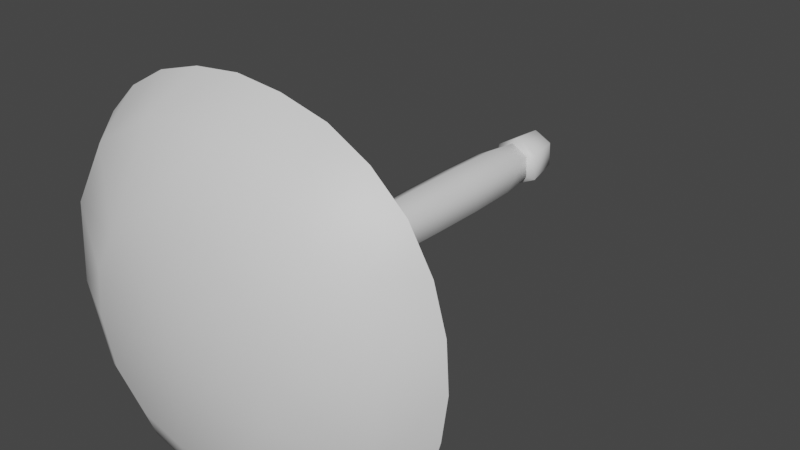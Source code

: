 # Source: FE_leaf_14-01-6.blend  (saved by Blender 3.0.42; exported with 4.5.12 LTS)
import bpy
from mathutils import Matrix  # noqa: F401  (used for matrix-valued properties, if any)

bpy.ops.wm.read_factory_settings(use_empty=True)
scene = bpy.context.scene
scene.name = 'Scene'

# ---- materials (node trees are filled in below, after node groups)
mat_material = bpy.data.materials.new('Material')
mat_material.use_transparent_shadow = False

# ---- material node trees
mat_material.use_nodes = True; mat_material.node_tree.nodes.clear()
_N = mat_material.node_tree.nodes; _L = mat_material.node_tree.links
n0 = _N.new('ShaderNodeBsdfPrincipled'); n0.name = 'Principled BSDF'; n0.location = (10, 300)
n0.distribution = 'GGX'
n0.subsurface_method = 'RANDOM_WALK_SKIN'
n0.inputs[3].default_value = 1.45
n0.inputs[27].default_value = (0.0, 0.0, 0.0, 1.0)
n0.inputs[28].default_value = 1.0
n1 = _N.new('ShaderNodeOutputMaterial'); n1.name = 'Material Output'; n1.location = (300, 300)
_L.new(n0.outputs[0], n1.inputs[0])
n1.is_active_output = True

# ---- world
world_world = bpy.data.worlds.new('World'); scene.world = world_world
world_world.use_nodes = True; world_world.node_tree.nodes.clear()
_N = world_world.node_tree.nodes; _L = world_world.node_tree.links
n0 = _N.new('ShaderNodeOutputWorld'); n0.name = 'World Output'; n0.location = (300, 300)
n1 = _N.new('ShaderNodeBackground'); n1.name = 'Background'; n1.location = (10, 300)
n1.inputs[0].default_value = (0.05088, 0.05088, 0.05088, 1.0)
_L.new(n1.outputs[0], n0.inputs[0])
n0.is_active_output = True
world_world.color = (0.05088, 0.05088, 0.05088)
world_world.use_sun_shadow = False
world_world.sun_shadow_jitter_overblur = 0.0

# ---- meshes
me_fe_mushroom3_lt7_gmdl_002 = bpy.data.meshes.new('FE_mushroom3_Lt7.gmdl.002')
me_fe_mushroom3_lt7_gmdl_002.from_pydata([(0.04553, 0.04927, 0.03225), (-0.0002338, 0.04938, 0.05645), (2.349e-05, -0.004928, 0.09548), (0.07816, -0.005126, 0.05412), (-0.0482, 0.04954, 0.02877), (-0.08186, -0.004659, 0.04818), (-0.078, -0.004523, -0.05195), (-0.04583, 0.04962, -0.0298), (-0.0002346, 0.04951, -0.05398), (2.212e-05, -0.00472, -0.0933), (-0.0002346, 0.04951, -0.05398), (0.0475, 0.04935, -0.02633), (0.08174, -0.004989, -0.04602), (2.212e-05, -0.00472, -0.0933), (0.09361, -1.52, 0.06276), (0.0002942, -1.52, 0.1119), (0.0004481, -1.778, 0.1318), (0.1104, -1.777, 0.07328), (-0.09713, -1.521, 0.05529), (-0.116, -1.778, 0.06502), (-0.09317, -1.521, -0.06433), (-0.1118, -1.778, -0.07901), (0.0009505, -1.521, -0.1135), (0.001677, -1.777, -0.1373), (0.0009505, -1.521, -0.1135), (0.09926, -1.52, -0.05667), (0.1181, -1.777, -0.06807), (0.001677, -1.777, -0.1373), (-0.0002678, 0.04944, 0.001232), (-0.0002678, 0.04944, 0.001232), (0.1104, -1.777, 0.07328), (0.0004481, -1.778, 0.1318), (0.002125, -1.774, 0.001451), (-0.116, -1.778, 0.06502), (-0.1118, -1.778, -0.07901), (0.001677, -1.777, -0.1373), (0.1181, -1.777, -0.06807), (0.006201, -1.715, -0.002329), (-0.02205, -1.745, 0.2316), (0.1713, -1.744, 0.1654), (-0.1944, -1.746, 0.1216), (-0.2159, -1.746, -0.08166), (-0.07034, -1.745, -0.2252), (0.1326, -1.744, -0.2009), (0.2402, -1.743, -0.0271), (0.3539, -1.883, 0.5497), (0.5578, -1.883, 0.3538), (0.538, -1.713, 0.6655), (0.6765, -1.713, 0.5397), (0.7716, -1.713, 0.3768), (0.07381, -1.884, 0.6325), (0.1871, -1.713, 0.8024), (0.3746, -1.713, 0.7545), (-0.2167, -1.884, 0.6037), (-0.1865, -1.713, 0.8024), (0.002194, -1.713, 0.8219), (-0.4632, -1.884, 0.4623), (-0.5289, -1.713, 0.6586), (-0.3687, -1.713, 0.7496), (-0.6101, -1.885, 0.2188), (-0.7551, -1.713, 0.3733), (-0.6598, -1.713, 0.5322), (-0.6345, -1.886, -0.08538), (-0.8264, -1.713, -0.001761), (-0.809, -1.713, 0.1936), (-0.5433, -1.884, -0.3638), (-0.7499, -1.713, -0.3873), (-0.807, -1.713, -0.2057), (-0.3422, -1.884, -0.5629), (-0.5261, -1.714, -0.6828), (-0.6586, -1.713, -0.5516), (-0.07152, -1.884, -0.6512), (-0.1891, -1.714, -0.8364), (-0.3708, -1.713, -0.7792), (0.2273, -1.884, -0.6093), (0.1942, -1.713, -0.8066), (-0.001446, -1.713, -0.8416), (0.4698, -1.883, -0.4611), (0.5321, -1.713, -0.6498), (0.3813, -1.713, -0.7506), (0.61, -1.883, -0.2095), (0.7612, -1.713, -0.3584), (0.6612, -1.713, -0.5244), (0.6449, -1.883, 0.08038), (0.8345, -1.713, 0.006031), (0.81, -1.713, -0.1804), (0.8223, -1.713, 0.1984), (0.3977, -1.888, 0.6155), (0.6293, -1.888, 0.3989), (0.6765, -1.713, 0.5397), (0.538, -1.713, 0.6655), (0.7716, -1.713, 0.3768), (0.08294, -1.888, 0.703), (0.3746, -1.713, 0.7545), (0.1871, -1.713, 0.8024), (-0.2374, -1.888, 0.6694), (0.002194, -1.713, 0.8219), (-0.1865, -1.713, 0.8024), (-0.5087, -1.888, 0.5093), (-0.3687, -1.713, 0.7496), (-0.5289, -1.713, 0.6586), (-0.6721, -1.888, 0.2402), (-0.6598, -1.713, 0.5322), (-0.7551, -1.713, 0.3733), (-0.7057, -1.888, -0.09265), (-0.809, -1.713, 0.1936), (-0.8264, -1.713, -0.001761), (-0.6109, -1.888, -0.4105), (-0.807, -1.713, -0.2057), (-0.7499, -1.713, -0.3873), (-0.3892, -1.888, -0.6354), (-0.6586, -1.713, -0.5516), (-0.5261, -1.714, -0.6828), (-0.08374, -1.888, -0.7281), (-0.3708, -1.713, -0.7792), (-0.1891, -1.714, -0.8364), (0.248, -1.888, -0.6733), (-0.001446, -1.713, -0.8416), (0.1942, -1.713, -0.8066), (0.5153, -1.888, -0.5061), (0.3813, -1.713, -0.7506), (0.5321, -1.713, -0.6498), (0.6788, -1.888, -0.2327), (0.6612, -1.713, -0.5244), (0.7612, -1.713, -0.3584), (0.7183, -1.888, 0.08915), (0.81, -1.713, -0.1804), (0.8345, -1.713, 0.006031), (0.8223, -1.713, 0.1984), (0.05137, -2.04, 0.4089), (0.006097, -2.069, -0.002692), (0.2376, -2.04, 0.3596), (0.3718, -2.04, 0.2341), (0.4225, -2.04, 0.05217), (0.3965, -2.04, -0.1365), (0.3007, -2.04, -0.2938), (0.1446, -2.04, -0.3932), (-0.04919, -2.04, -0.4291), (-0.2268, -2.041, -0.3749), (-0.3563, -2.041, -0.245), (-0.4097, -2.04, -0.05896), (-0.3853, -2.04, 0.1334), (-0.289, -2.04, 0.2895), (-0.1334, -2.04, 0.3868), (0.076, -0.183, 0.04926), (-0.004758, -0.172, 0.08606), (-0.004696, -0.3315, 0.1058), (0.09134, -0.3434, 0.05833), (0.09582, -0.3435, -0.05337), (0.07957, -0.1836, -0.04333), (-0.004686, -0.1723, -0.08619), (-0.00464, -0.3314, -0.1067), (-0.08115, -0.1615, -0.04463), (-0.004686, -0.1723, -0.08619), (-0.00464, -0.3314, -0.1067), (-0.1008, -0.3191, -0.05711), (-0.1045, -0.3192, 0.04907), (-0.08418, -0.162, 0.0381), (0.004743, -0.1545, 0.1097), (-0.0942, -0.1448, 0.05001), (-0.08418, -0.162, 0.0381), (-0.004758, -0.172, 0.08606), (0.1097, -0.1673, 0.06165), (0.076, -0.183, 0.04926), (0.07957, -0.1836, -0.04333), (0.1141, -0.1689, -0.05317), (0.004827, -0.1555, -0.1096), (-0.004686, -0.1723, -0.08619), (-0.0901, -0.1434, -0.05674), (0.004827, -0.1555, -0.1096), (-0.004686, -0.1723, -0.08619), (-0.08115, -0.1615, -0.04463), (0.08907, -1.052, 0.05863), (-0.001847, -1.048, 0.1045), (-0.000294, -1.277, 0.103), (0.08751, -1.279, 0.05798), (0.09233, -1.279, -0.05123), (0.09371, -1.053, -0.05131), (-0.00172, -1.048, -0.104), (-4.237e-05, -1.277, -0.1035), (-0.0931, -1.043, -0.0569), (-0.00172, -1.048, -0.104), (-4.237e-05, -1.277, -0.1035), (-0.08837, -1.274, -0.05769), (-0.09192, -1.275, 0.05008), (-0.0967, -1.043, 0.05014), (0.0951, -0.5736, 0.06089), (-0.003771, -0.563, 0.1099), (-0.002716, -0.802, 0.1093), (0.09387, -0.811, 0.06154), (0.09861, -0.8112, -0.05361), (0.09981, -0.5743, -0.05544), (-0.003728, -0.5629, -0.111), (-0.002671, -0.8019, -0.1091), (-0.1027, -0.5517, -0.05982), (-0.003728, -0.5629, -0.111), (-0.002671, -0.8019, -0.1091), (-0.09949, -0.7927, -0.05938), (-0.1033, -0.793, 0.0517), (-0.1066, -0.5523, 0.05157)], [], [(2, 3, 1), (0, 1, 3), (5, 2, 4), (1, 4, 2), (6, 5, 7), (5, 4, 7), (9, 6, 8), (7, 8, 6), (12, 13, 11), (10, 11, 13), (3, 12, 0), (12, 11, 0), (16, 17, 15), (14, 15, 17), (19, 16, 18), (15, 18, 16), (19, 18, 21), (18, 20, 21), (23, 21, 22), (20, 22, 21), (27, 24, 26), (24, 25, 26), (26, 25, 17), (25, 14, 17), (1, 0, 28), (4, 1, 28), (4, 28, 7), (8, 7, 28), (11, 10, 29), (11, 28, 0), (30, 31, 32), (31, 33, 32), (32, 33, 34), (34, 35, 32), (35, 36, 32), (32, 36, 30), (37, 38, 39), (37, 40, 38), (37, 41, 40), (37, 42, 41), (37, 43, 42), (37, 44, 43), (37, 39, 44), (45, 46, 39), (45, 47, 46), (47, 48, 46), (48, 49, 46), (50, 45, 38), (45, 39, 38), (50, 51, 45), (51, 52, 45), (52, 47, 45), (53, 50, 38), (53, 54, 50), (54, 55, 50), (55, 51, 50), (53, 38, 56), (56, 38, 40), (53, 56, 58), (56, 57, 58), (58, 54, 53), (59, 56, 40), (59, 60, 56), (60, 61, 56), (61, 57, 56), (59, 40, 62), (62, 40, 41), (62, 63, 59), (63, 64, 59), (64, 60, 59), (65, 62, 41), (62, 65, 67), (65, 66, 67), (67, 63, 62), (65, 41, 68), (68, 41, 42), (65, 68, 70), (68, 69, 70), (70, 66, 65), (71, 68, 42), (71, 72, 68), (72, 73, 68), (73, 69, 68), (71, 42, 74), (74, 42, 43), (74, 75, 71), (75, 76, 71), (76, 72, 71), (77, 74, 43), (74, 77, 79), (77, 78, 79), (79, 75, 74), (80, 77, 44), (77, 43, 44), (80, 81, 77), (81, 82, 77), (82, 78, 77), (83, 80, 44), (83, 84, 80), (84, 85, 80), (85, 81, 80), (83, 44, 46), (46, 44, 39), (83, 46, 86), (46, 49, 86), (86, 84, 83), (87, 88, 90), (88, 89, 90), (88, 91, 89), (92, 87, 94), (87, 93, 94), (87, 90, 93), (92, 96, 95), (95, 96, 97), (92, 94, 96), (95, 99, 98), (98, 99, 100), (95, 97, 99), (101, 98, 103), (98, 102, 103), (98, 100, 102), (104, 101, 106), (101, 105, 106), (101, 103, 105), (104, 108, 107), (107, 108, 109), (104, 106, 108), (110, 107, 112), (107, 111, 112), (107, 109, 111), (113, 110, 115), (110, 114, 115), (110, 112, 114), (116, 113, 118), (113, 117, 118), (113, 115, 117), (116, 120, 119), (119, 120, 121), (116, 118, 120), (122, 119, 124), (119, 123, 124), (119, 121, 123), (125, 122, 127), (122, 126, 127), (122, 124, 126), (125, 128, 88), (88, 128, 91), (125, 127, 128), (129, 130, 131), (131, 130, 132), (132, 130, 133), (133, 130, 134), (134, 130, 135), (135, 130, 136), (136, 130, 137), (137, 130, 138), (138, 130, 139), (139, 130, 140), (140, 130, 141), (141, 130, 142), (142, 130, 143), (143, 130, 129), (145, 146, 144), (144, 146, 147), (147, 148, 144), (148, 149, 144), (150, 149, 151), (149, 148, 151), (152, 153, 155), (153, 154, 155), (155, 156, 152), (156, 157, 152), (157, 156, 145), (145, 156, 146), (158, 159, 161), (159, 160, 161), (162, 158, 163), (158, 161, 163), (165, 162, 164), (163, 164, 162), (165, 164, 166), (166, 164, 167), (169, 170, 168), (168, 170, 171), (159, 168, 160), (171, 160, 168), (2, 5, 158), (5, 159, 158), (3, 2, 162), (2, 158, 162), (12, 3, 165), (162, 165, 3), (12, 165, 13), (13, 165, 166), (9, 169, 6), (6, 169, 168), (5, 6, 159), (168, 159, 6), (173, 174, 172), (172, 174, 175), (175, 176, 172), (176, 177, 172), (178, 177, 179), (177, 176, 179), (180, 181, 183), (181, 182, 183), (183, 184, 180), (184, 185, 180), (185, 184, 173), (173, 184, 174), (174, 15, 175), (175, 15, 14), (176, 175, 25), (25, 175, 14), (179, 176, 24), (176, 25, 24), (183, 182, 20), (182, 22, 20), (18, 184, 20), (184, 183, 20), (184, 18, 174), (174, 18, 15), (187, 188, 186), (186, 188, 189), (189, 190, 186), (190, 191, 186), (192, 191, 193), (191, 190, 193), (194, 195, 197), (195, 196, 197), (198, 199, 197), (197, 199, 194), (199, 198, 187), (187, 198, 188), (188, 173, 189), (189, 173, 172), (172, 177, 189), (177, 190, 189), (193, 190, 178), (190, 177, 178), (197, 196, 180), (196, 181, 180), (180, 185, 197), (185, 198, 197), (198, 185, 188), (188, 185, 173), (146, 187, 147), (147, 187, 186), (186, 191, 147), (191, 148, 147), (151, 148, 192), (148, 191, 192), (155, 154, 194), (154, 195, 194), (199, 156, 194), (194, 156, 155), (156, 199, 146), (146, 199, 187), (88, 87, 132), (87, 131, 132), (88, 132, 125), (125, 132, 133), (125, 133, 122), (122, 133, 134), (119, 122, 135), (122, 134, 135), (119, 135, 116), (116, 135, 136), (113, 116, 137), (116, 136, 137), (110, 113, 138), (113, 137, 138), (110, 138, 107), (107, 138, 139), (107, 139, 104), (104, 139, 140), (101, 104, 141), (104, 140, 141), (98, 101, 142), (101, 141, 142), (98, 142, 95), (95, 142, 143), (95, 143, 92), (92, 143, 129), (87, 92, 131), (92, 129, 131)])
me_fe_mushroom3_lt7_gmdl_002.polygons.foreach_set('use_smooth', [True] * 286)
_uv = me_fe_mushroom3_lt7_gmdl_002.uv_layers.new(name='UVMap')
_uv.uv.foreach_set('vector', [0.7247, 0.4272, 0.776, 0.4272, 0.7247, 0.4534, 0.7758, 0.4534, 0.7247, 0.4534, 0.776, 0.4272, 0.6735, 0.4272, 0.7247, 0.4272, 0.6736, 0.4534, 0.7247, 0.4534, 0.6736, 0.4534, 0.7247, 0.4272, 0.5709, 0.4273, 0.6735, 0.4272, 0.5711, 0.4534, 0.6735, 0.4272, 0.6736, 0.4534, 0.5711, 0.4534, 0.5196, 0.4273, 0.5709, 0.4273, 0.5196, 0.4534, 0.5711, 0.4534, 0.5196, 0.4534, 0.5709, 0.4273, 0.8785, 0.4273, 0.9298, 0.4273, 0.8784, 0.4534, 0.9298, 0.4534, 0.8784, 0.4534, 0.9298, 0.4273, 0.776, 0.4272, 0.8785, 0.4273, 0.7758, 0.4534, 0.8785, 0.4273, 0.8784, 0.4534, 0.7758, 0.4534, 0.7247, 0.04322, 0.7771, 0.04323, 0.7247, 0.09459, 0.777, 0.09459, 0.7247, 0.09459, 0.7771, 0.04323, 0.6723, 0.04323, 0.7247, 0.04322, 0.6725, 0.09459, 0.7247, 0.09459, 0.6725, 0.09459, 0.7247, 0.04322, 0.6723, 0.04323, 0.6725, 0.09459, 0.5698, 0.0433, 0.6725, 0.09459, 0.5699, 0.09463, 0.5698, 0.0433, 0.5196, 0.04332, 0.5698, 0.0433, 0.5196, 0.09464, 0.5699, 0.09463, 0.5196, 0.09464, 0.5698, 0.0433, 0.9298, 0.04332, 0.9298, 0.09464, 0.8797, 0.0433, 0.9298, 0.09464, 0.8795, 0.09463, 0.8797, 0.0433, 0.8797, 0.0433, 0.8795, 0.09463, 0.7771, 0.04323, 0.8795, 0.09463, 0.777, 0.09459, 0.7771, 0.04323, 0.7247, 0.4534, 0.7758, 0.4534, 0.7247, 0.4534, 0.6736, 0.4534, 0.7247, 0.4534, 0.7247, 0.4534, 0.6736, 0.4534, 0.7247, 0.4534, 0.5711, 0.4534, 0.5196, 0.4534, 0.5711, 0.4534, 0.7247, 0.4534, 0.8784, 0.4534, 0.9298, 0.4534, 0.9025, 0.4908, 0.8784, 0.4534, 0.7247, 0.4534, 0.7758, 0.4534, 0.7123, 0.7501, 0.693, 0.7581, 0.693, 0.7309, 0.693, 0.7581, 0.6738, 0.7501, 0.693, 0.7309, 0.693, 0.7309, 0.6738, 0.7501, 0.6738, 0.7116, 0.6738, 0.7116, 0.693, 0.7036, 0.693, 0.7309, 0.693, 0.7036, 0.7123, 0.7116, 0.693, 0.7309, 0.693, 0.7309, 0.7123, 0.7116, 0.7123, 0.7501, 0.2598, 0.2669, 0.2551, 0.2264, 0.2885, 0.2381, 0.2598, 0.2669, 0.2252, 0.2453, 0.2551, 0.2264, 0.2598, 0.2669, 0.2213, 0.2804, 0.2252, 0.2453, 0.2598, 0.2669, 0.2464, 0.3054, 0.2213, 0.2804, 0.2598, 0.2669, 0.2815, 0.3014, 0.2464, 0.3054, 0.2598, 0.2669, 0.3002, 0.2714, 0.2815, 0.3014, 0.2598, 0.2669, 0.2885, 0.2381, 0.3002, 0.2714, 0.354, 0.1192, 0.4084, 0.1721, 0.2885, 0.2381, 0.354, 0.1192, 0.4194, 0.06863, 0.4084, 0.1721, 0.4194, 0.06863, 0.4605, 0.1063, 0.4084, 0.1721, 0.4605, 0.1063, 0.4886, 0.1551, 0.4084, 0.1721, 0.2789, 0.09653, 0.354, 0.1192, 0.2551, 0.2264, 0.354, 0.1192, 0.2885, 0.2381, 0.2551, 0.2264, 0.2789, 0.09653, 0.3149, 0.02727, 0.354, 0.1192, 0.3149, 0.02727, 0.3708, 0.04183, 0.354, 0.1192, 0.3708, 0.04183, 0.4194, 0.06863, 0.354, 0.1192, 0.2008, 0.1039, 0.2789, 0.09653, 0.2551, 0.2264, 0.2008, 0.1039, 0.2036, 0.02669, 0.2789, 0.09653, 0.2036, 0.02669, 0.2598, 0.02118, 0.2789, 0.09653, 0.2598, 0.02118, 0.3149, 0.02727, 0.2789, 0.09653, 0.2008, 0.1039, 0.2551, 0.2264, 0.1344, 0.1415, 0.1344, 0.1415, 0.2551, 0.2264, 0.2252, 0.2453, 0.2008, 0.1039, 0.1344, 0.1415, 0.1492, 0.04215, 0.1344, 0.1415, 0.1013, 0.06903, 0.1492, 0.04215, 0.1492, 0.04215, 0.2036, 0.02669, 0.2008, 0.1039, 0.09465, 0.2067, 0.1344, 0.1415, 0.2252, 0.2453, 0.09465, 0.2067, 0.03337, 0.1538, 0.1344, 0.1415, 0.03337, 0.1538, 0.06203, 0.1065, 0.1344, 0.1415, 0.06203, 0.1065, 0.1013, 0.06903, 0.1344, 0.1415, 0.09465, 0.2067, 0.2252, 0.2453, 0.08767, 0.2883, 0.08767, 0.2883, 0.2252, 0.2453, 0.2213, 0.2804, 0.08767, 0.2883, 0.01153, 0.2655, 0.09465, 0.2067, 0.01153, 0.2655, 0.01701, 0.2072, 0.09465, 0.2067, 0.01701, 0.2072, 0.03337, 0.1538, 0.09465, 0.2067, 0.1118, 0.3632, 0.08767, 0.2883, 0.2213, 0.2804, 0.08767, 0.2883, 0.1118, 0.3632, 0.017, 0.3263, 0.1118, 0.3632, 0.03373, 0.3805, 0.017, 0.3263, 0.017, 0.3263, 0.01153, 0.2655, 0.08767, 0.2883, 0.1118, 0.3632, 0.2213, 0.2804, 0.1655, 0.417, 0.1655, 0.417, 0.2213, 0.2804, 0.2464, 0.3054, 0.1118, 0.3632, 0.1655, 0.417, 0.06071, 0.4296, 0.1655, 0.417, 0.1, 0.469, 0.06071, 0.4296, 0.06071, 0.4296, 0.03373, 0.3805, 0.1118, 0.3632, 0.2381, 0.441, 0.1655, 0.417, 0.2464, 0.3054, 0.2381, 0.441, 0.2003, 0.5153, 0.1655, 0.417, 0.2003, 0.5153, 0.1462, 0.4979, 0.1655, 0.417, 0.1462, 0.4979, 0.1, 0.469, 0.1655, 0.417, 0.2381, 0.441, 0.2464, 0.3054, 0.3184, 0.4302, 0.3184, 0.4302, 0.2464, 0.3054, 0.2815, 0.3014, 0.3184, 0.4302, 0.3146, 0.507, 0.2381, 0.441, 0.3146, 0.507, 0.2562, 0.5171, 0.2381, 0.441, 0.2562, 0.5171, 0.2003, 0.5153, 0.2381, 0.441, 0.3837, 0.3908, 0.3184, 0.4302, 0.2815, 0.3014, 0.3184, 0.4302, 0.3837, 0.3908, 0.3704, 0.4906, 0.3837, 0.3908, 0.4155, 0.4608, 0.3704, 0.4906, 0.3704, 0.4906, 0.3146, 0.507, 0.3184, 0.4302, 0.4217, 0.3234, 0.3837, 0.3908, 0.3002, 0.2714, 0.3837, 0.3908, 0.2815, 0.3014, 0.3002, 0.2714, 0.4217, 0.3234, 0.4843, 0.3742, 0.3837, 0.3908, 0.4843, 0.3742, 0.4542, 0.4236, 0.3837, 0.3908, 0.4542, 0.4236, 0.4155, 0.4608, 0.3837, 0.3908, 0.4315, 0.2456, 0.4217, 0.3234, 0.3002, 0.2714, 0.4315, 0.2456, 0.5067, 0.2657, 0.4217, 0.3234, 0.5067, 0.2657, 0.4991, 0.3212, 0.4217, 0.3234, 0.4991, 0.3212, 0.4843, 0.3742, 0.4217, 0.3234, 0.4315, 0.2456, 0.3002, 0.2714, 0.4084, 0.1721, 0.4084, 0.1721, 0.3002, 0.2714, 0.2885, 0.2381, 0.4315, 0.2456, 0.4084, 0.1721, 0.5034, 0.2083, 0.4084, 0.1721, 0.4886, 0.1551, 0.5034, 0.2083, 0.5034, 0.2083, 0.5067, 0.2657, 0.4315, 0.2456, 0.8066, 0.9068, 0.8724, 0.8447, 0.8511, 0.9263, 0.8724, 0.8447, 0.8915, 0.8892, 0.8511, 0.9263, 0.8724, 0.8447, 0.9192, 0.8413, 0.8915, 0.8892, 0.717, 0.9322, 0.8066, 0.9068, 0.7483, 0.967, 0.8066, 0.9068, 0.8033, 0.9527, 0.7483, 0.967, 0.8066, 0.9068, 0.8511, 0.9263, 0.8033, 0.9527, 0.717, 0.9322, 0.6941, 0.973, 0.6255, 0.9231, 0.6255, 0.9231, 0.6941, 0.973, 0.6387, 0.9676, 0.717, 0.9322, 0.7483, 0.967, 0.6941, 0.973, 0.6255, 0.9231, 0.5852, 0.9524, 0.5479, 0.8779, 0.5479, 0.8779, 0.5852, 0.9524, 0.5381, 0.9259, 0.6255, 0.9231, 0.6387, 0.9676, 0.5852, 0.9524, 0.5009, 0.8013, 0.5479, 0.8779, 0.4713, 0.8425, 0.5479, 0.8779, 0.4995, 0.889, 0.4713, 0.8425, 0.5479, 0.8779, 0.5381, 0.9259, 0.4995, 0.889, 0.4908, 0.7064, 0.5009, 0.8013, 0.4498, 0.7326, 0.5009, 0.8013, 0.4552, 0.7899, 0.4498, 0.7326, 0.5009, 0.8013, 0.4713, 0.8425, 0.4552, 0.7899, 0.4908, 0.7064, 0.4552, 0.6728, 0.5174, 0.6156, 0.5174, 0.6156, 0.4552, 0.6728, 0.4716, 0.6194, 0.4908, 0.7064, 0.4498, 0.7326, 0.4552, 0.6728, 0.5803, 0.5511, 0.5174, 0.6156, 0.5369, 0.5324, 0.5174, 0.6156, 0.4982, 0.5711, 0.5369, 0.5324, 0.5174, 0.6156, 0.4716, 0.6194, 0.4982, 0.5711, 0.6673, 0.5242, 0.5803, 0.5511, 0.6355, 0.4868, 0.5803, 0.5511, 0.5823, 0.5039, 0.6355, 0.4868, 0.5803, 0.5511, 0.5369, 0.5324, 0.5823, 0.5039, 0.762, 0.5394, 0.6673, 0.5242, 0.748, 0.495, 0.6673, 0.5242, 0.6905, 0.485, 0.748, 0.495, 0.6673, 0.5242, 0.6355, 0.4868, 0.6905, 0.485, 0.762, 0.5394, 0.8029, 0.5111, 0.8385, 0.5867, 0.8385, 0.5867, 0.8029, 0.5111, 0.8473, 0.5405, 0.762, 0.5394, 0.748, 0.495, 0.8029, 0.5111, 0.8856, 0.6644, 0.8385, 0.5867, 0.915, 0.6256, 0.8385, 0.5867, 0.8854, 0.5771, 0.915, 0.6256, 0.8385, 0.5867, 0.8473, 0.5405, 0.8854, 0.5771, 0.8973, 0.7562, 0.8856, 0.6644, 0.937, 0.7324, 0.8856, 0.6644, 0.9296, 0.6778, 0.937, 0.7324, 0.8856, 0.6644, 0.915, 0.6256, 0.9296, 0.6778, 0.8973, 0.7562, 0.9338, 0.7888, 0.8724, 0.8447, 0.8724, 0.8447, 0.9338, 0.7888, 0.9192, 0.8413, 0.8973, 0.7562, 0.937, 0.7324, 0.9338, 0.7888, 0.7079, 0.8518, 0.694, 0.7311, 0.7625, 0.837, 0.7625, 0.837, 0.694, 0.7311, 0.8016, 0.8, 0.8016, 0.8, 0.694, 0.7311, 0.8163, 0.7466, 0.8163, 0.7466, 0.694, 0.7311, 0.8083, 0.6912, 0.8083, 0.6912, 0.694, 0.7311, 0.78, 0.6453, 0.78, 0.6453, 0.694, 0.7311, 0.734, 0.6163, 0.734, 0.6163, 0.694, 0.7311, 0.6771, 0.6061, 0.6771, 0.6061, 0.694, 0.7311, 0.6251, 0.6223, 0.6251, 0.6223, 0.694, 0.7311, 0.5873, 0.6606, 0.5873, 0.6606, 0.694, 0.7311, 0.5719, 0.7152, 0.5719, 0.7152, 0.694, 0.7311, 0.5794, 0.7716, 0.5794, 0.7716, 0.694, 0.7311, 0.6079, 0.8173, 0.6079, 0.8173, 0.694, 0.7311, 0.6537, 0.8456, 0.6537, 0.8456, 0.694, 0.7311, 0.7079, 0.8518, 0.7202, 0.3468, 0.7208, 0.3152, 0.7773, 0.344, 0.7773, 0.344, 0.7208, 0.3152, 0.7773, 0.3128, 0.7773, 0.3128, 0.8782, 0.3129, 0.7773, 0.344, 0.8782, 0.3129, 0.878, 0.3441, 0.7773, 0.344, 0.9342, 0.3468, 0.878, 0.3441, 0.9337, 0.3153, 0.878, 0.3441, 0.8782, 0.3129, 0.9337, 0.3153, 0.5771, 0.3495, 0.5241, 0.3468, 0.5762, 0.3177, 0.5241, 0.3468, 0.5234, 0.3153, 0.5762, 0.3177, 0.5762, 0.3177, 0.6672, 0.3176, 0.5771, 0.3495, 0.6672, 0.3176, 0.6665, 0.3495, 0.5771, 0.3495, 0.6665, 0.3495, 0.6672, 0.3176, 0.7202, 0.3468, 0.7202, 0.3468, 0.6672, 0.3176, 0.7208, 0.3152, 0.727, 0.3519, 0.6709, 0.3559, 0.7202, 0.3468, 0.6709, 0.3559, 0.6665, 0.3495, 0.7202, 0.3468, 0.7813, 0.3479, 0.727, 0.3519, 0.7773, 0.344, 0.727, 0.3519, 0.7202, 0.3468, 0.7773, 0.344, 0.8734, 0.348, 0.7813, 0.3479, 0.878, 0.3441, 0.7773, 0.344, 0.878, 0.3441, 0.7813, 0.3479, 0.8734, 0.348, 0.878, 0.3441, 0.9275, 0.352, 0.9275, 0.352, 0.878, 0.3441, 0.9342, 0.3468, 0.5175, 0.352, 0.5241, 0.3468, 0.5733, 0.3559, 0.5733, 0.3559, 0.5241, 0.3468, 0.5771, 0.3495, 0.6709, 0.3559, 0.5733, 0.3559, 0.6665, 0.3495, 0.5771, 0.3495, 0.6665, 0.3495, 0.5733, 0.3559, 0.7247, 0.4272, 0.6735, 0.4272, 0.727, 0.3519, 0.6735, 0.4272, 0.6709, 0.3559, 0.727, 0.3519, 0.776, 0.4272, 0.7247, 0.4272, 0.7813, 0.3479, 0.7247, 0.4272, 0.727, 0.3519, 0.7813, 0.3479, 0.8785, 0.4273, 0.776, 0.4272, 0.8734, 0.348, 0.7813, 0.3479, 0.8734, 0.348, 0.776, 0.4272, 0.8785, 0.4273, 0.8734, 0.348, 0.9298, 0.4273, 0.9298, 0.4273, 0.8734, 0.348, 0.9275, 0.352, 0.5196, 0.4273, 0.5175, 0.352, 0.5709, 0.4273, 0.5709, 0.4273, 0.5175, 0.352, 0.5733, 0.3559, 0.6735, 0.4272, 0.5709, 0.4273, 0.6709, 0.3559, 0.5733, 0.3559, 0.6709, 0.3559, 0.5709, 0.4273, 0.7224, 0.1831, 0.7236, 0.1401, 0.7772, 0.1821, 0.7772, 0.1821, 0.7236, 0.1401, 0.7771, 0.1396, 0.7771, 0.1396, 0.8791, 0.1396, 0.7772, 0.1821, 0.8791, 0.1396, 0.8788, 0.1822, 0.7772, 0.1821, 0.932, 0.1831, 0.8788, 0.1822, 0.9309, 0.1401, 0.8788, 0.1822, 0.8791, 0.1396, 0.9309, 0.1401, 0.5736, 0.184, 0.5218, 0.1831, 0.5718, 0.1406, 0.5218, 0.1831, 0.5207, 0.1401, 0.5718, 0.1406, 0.5718, 0.1406, 0.6708, 0.1406, 0.5736, 0.184, 0.6708, 0.1406, 0.6693, 0.184, 0.5736, 0.184, 0.6693, 0.184, 0.6708, 0.1406, 0.7224, 0.1831, 0.7224, 0.1831, 0.6708, 0.1406, 0.7236, 0.1401, 0.7236, 0.1401, 0.7247, 0.09459, 0.7771, 0.1396, 0.7771, 0.1396, 0.7247, 0.09459, 0.777, 0.09459, 0.8791, 0.1396, 0.7771, 0.1396, 0.8795, 0.09463, 0.8795, 0.09463, 0.7771, 0.1396, 0.777, 0.09459, 0.9309, 0.1401, 0.8791, 0.1396, 0.9298, 0.09464, 0.8791, 0.1396, 0.8795, 0.09463, 0.9298, 0.09464, 0.5718, 0.1406, 0.5207, 0.1401, 0.5699, 0.09463, 0.5207, 0.1401, 0.5196, 0.09464, 0.5699, 0.09463, 0.6725, 0.09459, 0.6708, 0.1406, 0.5699, 0.09463, 0.6708, 0.1406, 0.5718, 0.1406, 0.5699, 0.09463, 0.6708, 0.1406, 0.6725, 0.09459, 0.7236, 0.1401, 0.7236, 0.1401, 0.6725, 0.09459, 0.7247, 0.09459, 0.7213, 0.2737, 0.7219, 0.2288, 0.7772, 0.2716, 0.7772, 0.2716, 0.7219, 0.2288, 0.7772, 0.2271, 0.7772, 0.2271, 0.8786, 0.2272, 0.7772, 0.2716, 0.8786, 0.2272, 0.8784, 0.2717, 0.7772, 0.2716, 0.9331, 0.2737, 0.8784, 0.2717, 0.9326, 0.2289, 0.8784, 0.2717, 0.8786, 0.2272, 0.9326, 0.2289, 0.5754, 0.2758, 0.5229, 0.2737, 0.5745, 0.2306, 0.5229, 0.2737, 0.5223, 0.2289, 0.5745, 0.2306, 0.6686, 0.2306, 0.6679, 0.2757, 0.5745, 0.2306, 0.5745, 0.2306, 0.6679, 0.2757, 0.5754, 0.2758, 0.6679, 0.2757, 0.6686, 0.2306, 0.7213, 0.2737, 0.7213, 0.2737, 0.6686, 0.2306, 0.7219, 0.2288, 0.7219, 0.2288, 0.7224, 0.1831, 0.7772, 0.2271, 0.7772, 0.2271, 0.7224, 0.1831, 0.7772, 0.1821, 0.7772, 0.1821, 0.8788, 0.1822, 0.7772, 0.2271, 0.8788, 0.1822, 0.8786, 0.2272, 0.7772, 0.2271, 0.9326, 0.2289, 0.8786, 0.2272, 0.932, 0.1831, 0.8786, 0.2272, 0.8788, 0.1822, 0.932, 0.1831, 0.5745, 0.2306, 0.5223, 0.2289, 0.5736, 0.184, 0.5223, 0.2289, 0.5218, 0.1831, 0.5736, 0.184, 0.5736, 0.184, 0.6693, 0.184, 0.5745, 0.2306, 0.6693, 0.184, 0.6686, 0.2306, 0.5745, 0.2306, 0.6686, 0.2306, 0.6693, 0.184, 0.7219, 0.2288, 0.7219, 0.2288, 0.6693, 0.184, 0.7224, 0.1831, 0.7208, 0.3152, 0.7213, 0.2737, 0.7773, 0.3128, 0.7773, 0.3128, 0.7213, 0.2737, 0.7772, 0.2716, 0.7772, 0.2716, 0.8784, 0.2717, 0.7773, 0.3128, 0.8784, 0.2717, 0.8782, 0.3129, 0.7773, 0.3128, 0.9337, 0.3153, 0.8782, 0.3129, 0.9331, 0.2737, 0.8782, 0.3129, 0.8784, 0.2717, 0.9331, 0.2737, 0.5762, 0.3177, 0.5234, 0.3153, 0.5754, 0.2758, 0.5234, 0.3153, 0.5229, 0.2737, 0.5754, 0.2758, 0.6679, 0.2757, 0.6672, 0.3176, 0.5754, 0.2758, 0.5754, 0.2758, 0.6672, 0.3176, 0.5762, 0.3177, 0.6672, 0.3176, 0.6679, 0.2757, 0.7208, 0.3152, 0.7208, 0.3152, 0.6679, 0.2757, 0.7213, 0.2737, 0.8724, 0.8447, 0.8066, 0.9068, 0.8016, 0.8, 0.8066, 0.9068, 0.7625, 0.837, 0.8016, 0.8, 0.8724, 0.8447, 0.8016, 0.8, 0.8973, 0.7562, 0.8973, 0.7562, 0.8016, 0.8, 0.8163, 0.7466, 0.8973, 0.7562, 0.8163, 0.7466, 0.8856, 0.6644, 0.8856, 0.6644, 0.8163, 0.7466, 0.8083, 0.6912, 0.8385, 0.5867, 0.8856, 0.6644, 0.78, 0.6453, 0.8856, 0.6644, 0.8083, 0.6912, 0.78, 0.6453, 0.8385, 0.5867, 0.78, 0.6453, 0.762, 0.5394, 0.762, 0.5394, 0.78, 0.6453, 0.734, 0.6163, 0.6673, 0.5242, 0.762, 0.5394, 0.6771, 0.6061, 0.762, 0.5394, 0.734, 0.6163, 0.6771, 0.6061, 0.5803, 0.5511, 0.6673, 0.5242, 0.6251, 0.6223, 0.6673, 0.5242, 0.6771, 0.6061, 0.6251, 0.6223, 0.5803, 0.5511, 0.6251, 0.6223, 0.5174, 0.6156, 0.5174, 0.6156, 0.6251, 0.6223, 0.5873, 0.6606, 0.5174, 0.6156, 0.5873, 0.6606, 0.4908, 0.7064, 0.4908, 0.7064, 0.5873, 0.6606, 0.5719, 0.7152, 0.5009, 0.8013, 0.4908, 0.7064, 0.5794, 0.7716, 0.4908, 0.7064, 0.5719, 0.7152, 0.5794, 0.7716, 0.5479, 0.8779, 0.5009, 0.8013, 0.6079, 0.8173, 0.5009, 0.8013, 0.5794, 0.7716, 0.6079, 0.8173, 0.5479, 0.8779, 0.6079, 0.8173, 0.6255, 0.9231, 0.6255, 0.9231, 0.6079, 0.8173, 0.6537, 0.8456, 0.6255, 0.9231, 0.6537, 0.8456, 0.717, 0.9322, 0.717, 0.9322, 0.6537, 0.8456, 0.7079, 0.8518, 0.8066, 0.9068, 0.717, 0.9322, 0.7625, 0.837, 0.717, 0.9322, 0.7079, 0.8518, 0.7625, 0.837])
me_fe_mushroom3_lt7_gmdl_002.materials.append(mat_material)
me_fe_mushroom3_lt7_gmdl_002.use_remesh_fix_poles = True
me_fe_mushroom3_lt7_gmdl_002.use_remesh_preserve_attributes = False
me_fe_mushroom3_lt7_gmdl_002.update()
arm_armature = bpy.data.armatures.new('Armature')  # bones are not reproduced

# ---- objects
ob_armature = bpy.data.objects.new('Armature', arm_armature)
ob_4_140888_fb_13_3289_fl1_u_52_2343_clean = bpy.data.objects.new('4,140888 Fb 13,3289 FL1 U 52,2343_clean', me_fe_mushroom3_lt7_gmdl_002)

# ---- transforms, parenting, visibility, modifiers, constraints
ob_armature.location = (0.0, 0.0, 0.0)
ob_4_140888_fb_13_3289_fl1_u_52_2343_clean.parent = ob_armature
ob_4_140888_fb_13_3289_fl1_u_52_2343_clean.location = (0.0, 0.0, 0.0)
_vg = ob_4_140888_fb_13_3289_fl1_u_52_2343_clean.vertex_groups.new(name='Bone')
for _i, _w in zip([0, 1, 2, 3, 4, 5, 6, 7, 8, 9, 10, 11, 12, 13, 28, 29, 158, 159, 160, 161, 162, 163, 164, 165, 166, 167, 168, 169, 170, 171], [1.0, 1.0, 1.0, 1.0, 1.0, 1.0, 1.0, 1.0, 0.9999, 1.0, 0.9999, 1.0, 1.0, 1.0, 1.0, 1.0, 2.548e-06, 0.0, 0.0, 0.0, 0.0, 0.0, 0.0, 0.0, 3.675e-07, 0.0, 0.0, 3.824e-07, 0.0, 0.0]): _vg.add([_i], _w, 'REPLACE')
_vg = ob_4_140888_fb_13_3289_fl1_u_52_2343_clean.vertex_groups.new(name='Bone.001')
for _i, _w in zip([0, 2, 3, 4, 5, 6, 7, 8, 9, 10, 11, 12, 13, 158, 159, 160, 162, 163, 164, 165, 166, 167, 168, 169, 170, 171], [0.0, 0.0, 0.0, 6.062e-06, 3.606e-06, 2.404e-06, 0.0, 9.317e-05, 2.235e-05, 0.0001109, 5.413e-06, 0.0, 2.327e-05, 1.0, 1.0, 0.0, 1.0, 0.0, 0.0, 1.0, 1.0, 0.0, 1.0, 1.0, 0.0, 0.0]): _vg.add([_i], _w, 'REPLACE')
_vg = ob_4_140888_fb_13_3289_fl1_u_52_2343_clean.vertex_groups.new(name='Bone.002')
for _i, _w in zip([0, 1, 2, 3, 4, 5, 6, 7, 8, 9, 10, 11, 12, 13, 144, 145, 149, 150, 152, 153, 156, 157, 158, 159, 160, 161, 162, 163, 164, 165, 166, 167, 168, 169, 170, 171], [0.0, 9.179e-06, 0.0, 0.0, 1.508e-06, 4.262e-06, 3.382e-07, 0.0, 1.173e-05, 3.998e-06, 1.519e-05, 7.058e-08, 0.0, 3.793e-06, 1.0, 1.0, 1.0, 1.0, 1.0, 1.0, 0.0, 1.0, 1.277e-05, 0.0, 1.0, 1.0, 0.0, 1.0, 1.0, 0.0, 5.176e-06, 1.0, 0.0, 5.28e-06, 1.0, 1.0]): _vg.add([_i], _w, 'REPLACE')
_vg = ob_4_140888_fb_13_3289_fl1_u_52_2343_clean.vertex_groups.new(name='Bone.003')
for _i, _w in zip([144, 145, 146, 147, 148, 149, 150, 151, 152, 153, 154, 155, 156, 157, 186, 187, 191, 192, 194, 195, 199], [0.0, 0.0, 1.0, 1.0, 1.0, 0.0, 0.0, 1.0, 0.0, 0.0, 1.0, 1.0, 1.0, 0.0, 0.0, 0.0, 0.0, 0.0, 0.0002987, 0.0, 0.0]): _vg.add([_i], _w, 'REPLACE')
_vg = ob_4_140888_fb_13_3289_fl1_u_52_2343_clean.vertex_groups.new(name='Bone.004')
for _i, _w in zip([146, 147, 148, 151, 154, 155, 156, 186, 187, 188, 189, 190, 191, 192, 193, 194, 195, 196, 197, 198, 199], [0.0, 0.0, 2.682e-06, 0.0, 0.0, 0.0, 0.0, 1.0, 1.0, 0.0, 0.0, 0.0, 1.0, 1.0, 0.0, 0.9995, 1.0, 0.0, 0.0, 4.681e-06, 1.0]): _vg.add([_i], _w, 'REPLACE')
_vg = ob_4_140888_fb_13_3289_fl1_u_52_2343_clean.vertex_groups.new(name='Bone.005')
for _i, _w in zip([172, 173, 177, 178, 180, 181, 185, 186, 187, 188, 189, 190, 191, 192, 193, 194, 195, 196, 197, 198, 199], [0.0, 0.0, 0.0, 0.0, 0.0, 0.0, 5.618e-06, 0.0, 0.0, 1.0, 1.0, 1.0, 0.0, 0.0, 1.0, 0.0002464, 0.0, 1.0, 1.0, 1.0, 0.0]): _vg.add([_i], _w, 'REPLACE')
_vg = ob_4_140888_fb_13_3289_fl1_u_52_2343_clean.vertex_groups.new(name='Bone.006')
for _i, _w in zip([172, 173, 176, 177, 178, 179, 180, 181, 182, 183, 184, 185, 190, 193, 196, 197, 198], [1.0, 1.0, 0.0, 1.0, 1.0, 0.0, 1.0, 1.0, 0.0, 0.0, 0.0, 1.0, 0.0, 0.0, 0.0, 0.0, 2.292e-06]): _vg.add([_i], _w, 'REPLACE')
_vg = ob_4_140888_fb_13_3289_fl1_u_52_2343_clean.vertex_groups.new(name='Bone.007')
for _i, _w in zip([14, 15, 18, 20, 22, 24, 25, 172, 173, 174, 175, 176, 177, 178, 179, 180, 181, 182, 183, 184, 185, 188, 189], [0.0, 0.0, 0.0, 2.739e-06, 0.0, 0.0, 0.0, 0.0, 0.0, 1.0, 1.0, 1.0, 0.0, 0.0, 1.0, 0.0, 0.0, 1.0, 1.0, 1.0, 1.745e-05, 0.0, 0.0]): _vg.add([_i], _w, 'REPLACE')
_vg = ob_4_140888_fb_13_3289_fl1_u_52_2343_clean.vertex_groups.new(name='Bone.008')
for _i, _w in zip([14, 15, 18, 20, 22, 24, 25, 172, 174, 175, 176, 179], [1.0, 1.0, 1.0, 0.9999, 1.0, 1.0, 1.0, 0.0, 0.0, 0.0, 0.0, 0.0]): _vg.add([_i], _w, 'REPLACE')
_vg = ob_4_140888_fb_13_3289_fl1_u_52_2343_clean.vertex_groups.new(name='Bone.009')
for _i, _w in zip([14, 15, 16, 17, 18, 19, 20, 21, 22, 23, 24, 25, 26, 27, 30, 31, 32, 33, 34, 35, 36, 174, 175, 176, 179, 182, 183, 184], [0.0, 0.0, 1.0, 1.0, 0.0, 1.0, 5.269e-05, 1.0, 0.0, 1.0, 0.0, 0.0, 1.0, 1.0, 1.0, 1.0, 1.0, 1.0, 1.0, 1.0, 1.0, 0.0, 0.0, 0.0, 0.0, 0.0, 0.0, 0.0]): _vg.add([_i], _w, 'REPLACE')
_vg = ob_4_140888_fb_13_3289_fl1_u_52_2343_clean.vertex_groups.new(name='Bone.010')
for _i, _w in zip([37, 38, 39, 40, 41, 42, 43, 44, 45, 46, 47, 48, 49, 50, 51, 52, 53, 54, 55, 56, 57, 58, 59, 60, 61, 62, 63, 64, 65, 66, 67, 68, 69, 70, 71, 72, 73, 74, 75, 76, 77, 78, 79, 80, 81, 82, 83, 84, 85, 86, 87, 88, 89, 90, 91, 92, 93, 94, 95, 96, 97, 98, 99, 100, 101, 102, 103, 104, 105, 106, 107, 108, 109, 110, 111, 112, 113, 114, 115, 116, 117, 118, 119, 120, 121, 122, 123, 124, 125, 126, 127, 128], [1.0, 3.761e-05, 2.623e-05, 3.219e-06, 6.676e-06, 0.0, 0.0005043, 0.0, 3.149e-06, 8.625e-07, 0.0, 0.0, 0.0, 1.336e-07, 0.0, 0.0, 0.0, 0.0, 0.0, 0.0, 0.0, 0.0, 0.0, 0.0, 0.0, 2.705e-10, 0.0, 0.0, 3.29e-06, 0.0, 0.0, 0.0, 0.0, 0.0, 0.0, 0.0, 0.0, 3.98e-05, 0.0, 0.0, 0.0, 0.0, 0.0, 0.0, 0.0, 0.0, 9.924e-07, 0.0, 0.0, 0.0, 0.0, 7.172e-14, 0.0, 0.0, 0.0, 1.949e-13, 0.0, 0.0, 8.462e-14, 0.0, 0.0, 0.0, 0.0, 0.0, 0.0, 0.0, 0.0, 0.0, 0.0, 0.0, 0.0, 0.0, 0.0, 0.0, 0.0, 0.0, 0.0, 0.0, 0.0, 0.0, 0.0, 0.0, 0.0, 0.0, 0.0, 0.0, 0.0, 0.0, 0.0, 0.0, 0.0, 0.0]): _vg.add([_i], _w, 'REPLACE')
_vg = ob_4_140888_fb_13_3289_fl1_u_52_2343_clean.vertex_groups.new(name='Bone.011')
for _i, _w in zip([38, 39, 40, 41, 42, 43, 44, 45, 46, 47, 48, 49, 50, 51, 52, 53, 54, 55, 56, 57, 58, 59, 60, 61, 62, 63, 64, 65, 66, 67, 68, 69, 70, 71, 72, 73, 74, 75, 76, 77, 78, 79, 80, 81, 82, 83, 84, 85, 86, 87, 88, 89, 90, 91, 92, 93, 94, 95, 96, 97, 98, 99, 100, 101, 102, 103, 104, 105, 106, 107, 108, 109, 110, 111, 112, 113, 114, 115, 116, 117, 118, 119, 120, 121, 122, 123, 124, 125, 126, 127, 128, 129, 130, 131, 132, 133, 134, 135, 136, 137, 138, 139, 140, 141, 142, 143], [1.893e-14, 0.0, 4.24e-16, 0.0, 0.0, 8.266e-15, 0.0, 1.0, 1.0, 0.0, 0.0, 0.0, 1.0, 0.0, 0.0, 1.0, 0.0, 0.0, 1.0, 0.0, 0.0, 1.0, 0.0, 0.0, 1.0, 0.0, 0.0, 1.0, 0.0, 0.0, 0.9979, 0.0, 0.0, 1.0, 0.0, 0.0, 0.9999, 0.0, 0.0, 1.0, 0.0, 0.0, 1.0, 0.0, 0.0, 0.9998, 0.0, 0.0, 0.0, 0.0, 5.442e-05, 0.0, 0.0, 0.0, 1.007e-05, 0.0, 0.0, 0.0002997, 0.0, 0.0, 0.0, 0.0, 0.0, 0.0, 0.0, 0.0, 0.0, 0.0, 0.0, 7.725e-05, 0.0, 0.0, 0.0, 0.0, 0.0, 0.0, 0.0, 0.0, 0.0, 0.0, 0.0, 0.0, 0.0, 0.0, 1.037e-05, 0.0, 0.0, 0.0, 0.0, 0.0, 0.0, 0.0, 0.0, 0.0, 4.639e-11, 1.381e-10, 0.0, 0.0, 1.194e-09, 0.0, 2.823e-11, 3.822e-10, 0.0, 0.0, 0.0, 1.194e-09]): _vg.add([_i], _w, 'REPLACE')
_vg = ob_4_140888_fb_13_3289_fl1_u_52_2343_clean.vertex_groups.new(name='Bone.012')
for _i, _w in zip([47, 48, 49, 51, 52, 54, 55, 57, 58, 60, 61, 63, 64, 66, 67, 69, 70, 72, 73, 75, 76, 78, 79, 81, 82, 84, 85, 86, 89, 90, 91, 93, 94, 96, 97, 99, 100, 102, 103, 105, 106, 108, 109, 111, 112, 113, 114, 115, 117, 118, 120, 121, 123, 124, 126, 127, 128, 129, 130, 131, 132, 133, 134, 135, 136, 137, 138, 139, 140, 141, 142, 143], [1.0, 1.0, 1.0, 1.0, 1.0, 1.0, 1.0, 1.0, 1.0, 1.0, 1.0, 1.0, 1.0, 1.0, 1.0, 1.0, 1.0, 1.0, 1.0, 1.0, 1.0, 1.0, 1.0, 1.0, 1.0, 1.0, 1.0, 1.0, 1.0, 1.0, 1.0, 1.0, 1.0, 1.0, 1.0, 1.0, 1.0, 1.0, 1.0, 1.0, 1.0, 1.0, 1.0, 1.0, 1.0, 0.0, 1.0, 1.0, 1.0, 1.0, 1.0, 1.0, 1.0, 1.0, 1.0, 1.0, 1.0, 0.0, 0.0, 4.13e-05, 3.138e-06, 2.465e-05, 0.0, 8.523e-07, 8.346e-05, 0.0, 1.895e-05, 2.123e-05, 0.0, 2.84e-05, 1.836e-05, 6.506e-05]): _vg.add([_i], _w, 'REPLACE')
_vg = ob_4_140888_fb_13_3289_fl1_u_52_2343_clean.vertex_groups.new(name='Bone.013')
for _i, _w in zip([38, 39, 40, 41, 42, 43, 44, 45, 46, 47, 48, 49, 50, 51, 52, 53, 54, 55, 56, 57, 58, 59, 60, 61, 62, 63, 64, 65, 66, 67, 68, 69, 70, 71, 72, 73, 74, 75, 76, 77, 78, 79, 80, 81, 82, 83, 84, 85, 86, 89, 90, 91, 93, 94, 96, 97, 99, 100, 102, 103, 105, 106, 108, 109, 111, 112, 114, 115, 117, 118, 120, 121, 123, 124, 126, 127, 128], [1.0, 1.0, 1.0, 1.0, 1.0, 0.9995, 1.0, 7.85e-07, 2.157e-07, 0.0, 0.0, 0.0, 3.34e-08, 0.0, 0.0, 0.0, 0.0, 0.0, 0.0, 0.0, 0.0, 0.0, 0.0, 0.0, 6.762e-11, 0.0, 0.0, 8.225e-07, 0.0, 0.0, 0.0, 0.0, 0.0, 0.0, 0.0, 0.0, 9.951e-06, 0.0, 0.0, 0.0, 0.0, 0.0, 0.0, 0.0, 0.0, 2.481e-07, 0.0, 0.0, 0.0, 0.0, 0.0, 0.0, 0.0, 0.0, 0.0, 0.0, 0.0, 0.0, 0.0, 0.0, 0.0, 0.0, 0.0, 0.0, 0.0, 0.0, 0.0, 0.0, 0.0, 0.0, 0.0, 0.0, 0.0, 0.0, 0.0, 0.0, 0.0]): _vg.add([_i], _w, 'REPLACE')
_vg = ob_4_140888_fb_13_3289_fl1_u_52_2343_clean.vertex_groups.new(name='Bone.014')
for _i, _w in zip([46, 50, 59, 62, 68, 74, 77, 80, 83, 87, 88, 92, 95, 98, 101, 104, 107, 110, 113, 116, 119, 122, 125, 129, 131, 132, 133, 134, 135, 136, 137, 138, 139, 140, 141, 142, 143], [5.439e-08, 3.893e-05, 0.0, 4.291e-06, 0.002119, 2.521e-06, 0.0, 0.0, 0.0001899, 1.0, 0.9999, 1.0, 0.9997, 1.0, 1.0, 1.0, 0.9999, 1.0, 1.0, 1.0, 1.0, 1.0, 1.0, 0.35, 0.35, 0.35, 0.3499, 0.35, 0.35, 0.3499, 0.35, 0.35, 0.3488, 0.35, 0.35, 0.35, 0.3495]): _vg.add([_i], _w, 'REPLACE')
_vg = ob_4_140888_fb_13_3289_fl1_u_52_2343_clean.vertex_groups.new(name='Bone.015')
for _i, _w in zip([129, 130, 131, 132, 133, 134, 135, 136, 137, 138, 139, 140, 141, 142, 143], [0.65, 0.0, 0.65, 0.65, 0.6501, 0.65, 0.65, 0.65, 0.65, 0.65, 0.6512, 0.65, 0.65, 0.65, 0.6504]): _vg.add([_i], _w, 'REPLACE')
_vg = ob_4_140888_fb_13_3289_fl1_u_52_2343_clean.vertex_groups.new(name='Bone.016')
_vg.add([130], 1.0, 'REPLACE')
_m = ob_4_140888_fb_13_3289_fl1_u_52_2343_clean.modifiers.new('Armature', 'ARMATURE')
_m.object = ob_armature

# ---- collection membership
scene.collection.objects.link(ob_armature)
scene.collection.objects.link(ob_4_140888_fb_13_3289_fl1_u_52_2343_clean)

# ---- scene / render settings (as saved in the file)
scene.frame_start = 1; scene.frame_end = 250; scene.frame_set(17)
scene.render.engine = 'BLENDER_EEVEE_NEXT'
scene.cycles.sampling_pattern = 'TABULATED_SOBOL'
scene.cycles.use_light_tree = False
scene.view_settings.view_transform = 'Filmic'
bpy.context.view_layer.update()

# ---- added for rendering (the .blend has no active camera and no usable light): camera, sun
cam_auto = bpy.data.cameras.new('AutoCamera')
cam_auto.lens = 50.0
cam_auto.sensor_width = 36.0
cam_auto.clip_end = 1000.0
ob_auto_camera = bpy.data.objects.new('AutoCamera', cam_auto)
scene.collection.objects.link(ob_auto_camera)
ob_auto_camera.location = (2.44796, -3.87378, 1.95185)
ob_auto_camera.rotation_euler = (1.09748, -7.21219e-08, 0.694738)
scene.camera = ob_auto_camera
light_auto_sun = bpy.data.lights.new('AutoSun', 'SUN')
light_auto_sun.energy = 3.0
light_auto_sun.angle = 0.0523599
ob_auto_sun = bpy.data.objects.new('AutoSun', light_auto_sun)
scene.collection.objects.link(ob_auto_sun)
ob_auto_sun.rotation_euler = (0.872665, 0.174533, 0.523599)
bpy.context.view_layer.update()

